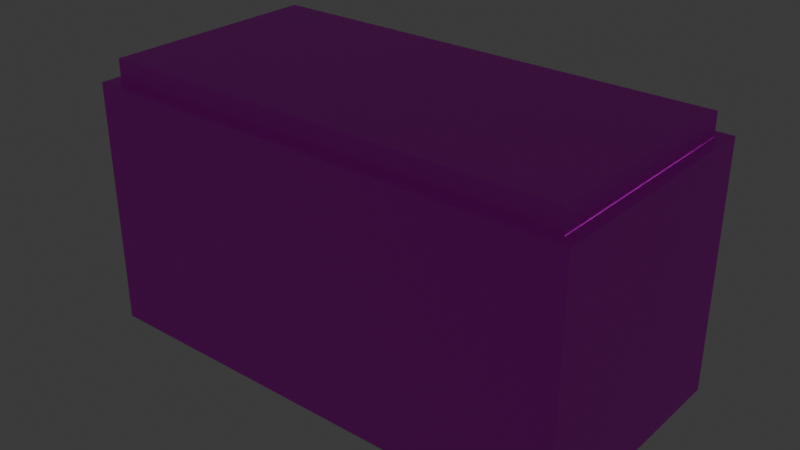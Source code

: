 # Source: alarm_clock.blend  (saved by Blender 4.0.36; exported with 4.5.12 LTS)
import bpy
from mathutils import Matrix  # noqa: F401  (used for matrix-valued properties, if any)

bpy.ops.wm.read_factory_settings(use_empty=True)
scene = bpy.context.scene
scene.name = 'Scene'

# ---- collections
col_collection = bpy.data.collections.new('Collection'); scene.collection.children.link(col_collection)

# ---- images (referenced by path relative to the original .blend; pixels are not part of the script)
import os
ASSET_DIR = os.environ.get("B2B_ASSET_DIR", "")  # directory of the original .blend (textures are referenced by path, not embedded)
HERE = os.path.dirname(os.path.abspath(__file__))  # packed textures are extracted next to this script under _unpacked/

def load_image(name, relpath, width, height, colorspace="sRGB"):
    """Load a texture the original file referenced (path relative to the .blend, or extracted next to this script)."""
    p = next((c for c in (os.path.join(HERE, relpath), os.path.join(ASSET_DIR, relpath)) if relpath and os.path.exists(c)), "")
    if p:
        img = bpy.data.images.load(p, check_existing=True)
        img.name = name
    else:  # same state as the original file: an image datablock whose file is absent (Cycles renders it pink)
        img = bpy.data.images.new(name, width, height)
        img.source = "FILE"
        img.filepath = "//" + (relpath or name)
    img.colorspace_settings.name = colorspace
    return img
img_untitled = load_image('Untitled', 'AlarmClock.png', 1024, 1024, 'sRGB')
img_untitled_001 = load_image('Untitled.001', 'AlarmFace.png', 1024, 1024, 'sRGB')

# ---- materials (node trees are filled in below, after node groups)
mat_material_001 = bpy.data.materials.new('Material.001')
mat_material_001.use_transparent_shadow = False
mat_clockface = bpy.data.materials.new('ClockFace')
mat_clockface.use_transparent_shadow = False

# ---- material node trees
mat_material_001.use_nodes = True; mat_material_001.node_tree.nodes.clear()
_N = mat_material_001.node_tree.nodes; _L = mat_material_001.node_tree.links
n0 = _N.new('ShaderNodeBsdfPrincipled'); n0.name = 'Principled BSDF'; n0.location = (10, 300)
n0.inputs[3].default_value = 1.45
n1 = _N.new('ShaderNodeOutputMaterial'); n1.name = 'Material Output'; n1.location = (300, 300)
n2 = _N.new('ShaderNodeTexImage'); n2.name = 'Image Texture'; n2.location = (-286, 300)
n2.image = img_untitled
n2.interpolation = 'Closest'
_L.new(n0.outputs[0], n1.inputs[0])
_L.new(n2.outputs[0], n0.inputs[0])
n1.is_active_output = True
mat_clockface.use_nodes = True; mat_clockface.node_tree.nodes.clear()
_N = mat_clockface.node_tree.nodes; _L = mat_clockface.node_tree.links
n0 = _N.new('ShaderNodeBsdfPrincipled'); n0.name = 'Principled BSDF'; n0.location = (10, 300)
n0.inputs[3].default_value = 1.45
n0.inputs[28].default_value = 2.0
n1 = _N.new('ShaderNodeOutputMaterial'); n1.name = 'Material Output'; n1.location = (300, 300)
n2 = _N.new('ShaderNodeTexImage'); n2.name = 'Image Texture'; n2.location = (-537, 292)
n2.image = img_untitled_001
n2.interpolation = 'Closest'
_L.new(n0.outputs[0], n1.inputs[0])
_L.new(n2.outputs[0], n0.inputs[0])
_L.new(n2.outputs[0], n0.inputs[27])
n1.is_active_output = True

# ---- world
world_world = bpy.data.worlds.new('World'); scene.world = world_world
world_world.use_nodes = True; world_world.node_tree.nodes.clear()
_N = world_world.node_tree.nodes; _L = world_world.node_tree.links
n0 = _N.new('ShaderNodeOutputWorld'); n0.name = 'World Output'; n0.location = (300, 300)
n1 = _N.new('ShaderNodeBackground'); n1.name = 'Background'; n1.location = (10, 300)
n1.inputs[0].default_value = (0.05088, 0.05088, 0.05088, 1.0)
_L.new(n1.outputs[0], n0.inputs[0])
n0.is_active_output = True
world_world.color = (0.05088, 0.05088, 0.05088)
world_world.use_sun_shadow = False
world_world.sun_shadow_jitter_overblur = 0.0

# ---- meshes
me_cube_001 = bpy.data.meshes.new('Cube.001')
me_cube_001.from_pydata([(-0.2336, -0.125, -0.1086), (-0.2379, -0.1129, 0.125), (-0.25, 0.125, -0.125), (-0.2379, 0.1129, 0.125), (0.2336, -0.125, -0.1086), (0.2379, -0.1129, 0.125), (0.25, 0.125, -0.125), (0.2379, 0.1129, 0.125), (-0.2336, -0.125, 0.1086), (-0.25, 0.125, 0.125), (0.25, 0.125, 0.125), (0.2336, -0.125, 0.1086), (-0.25, -0.125, -0.125), (-0.25, -0.125, 0.125), (0.25, -0.125, 0.125), (0.25, -0.125, -0.125), (-0.2336, -0.09527, -0.1086), (-0.2336, -0.09527, 0.1086), (0.2336, -0.09527, 0.1086), (0.2336, -0.09527, -0.1086)], [], [(12, 13, 9, 2), (2, 9, 10, 6), (6, 10, 14, 15), (0, 4, 19, 16), (2, 6, 15, 12), (1, 3, 9, 13), (3, 7, 10, 9), (7, 5, 14, 10), (5, 1, 13, 14), (0, 8, 13, 12), (11, 4, 15, 14), (4, 0, 12, 15), (8, 11, 14, 13), (8, 0, 16, 17), (11, 8, 17, 18), (4, 11, 18, 19)])
_uv = me_cube_001.uv_layers.new(name='UVMap')
_uv.uv.foreach_set('vector', [0.7502, 0.2501, 0.5002, 0.2501, 0.5002, 0.0001207, 0.7502, 0.0001207, 0.0001207, 0.5, 0.0001206, 0.2501, 0.5, 0.2501, 0.5, 0.5, 0.5002, 0.2503, 0.7502, 0.2503, 0.7502, 0.5002, 0.5002, 0.5002, 0.0165, 0.7663, 0.4836, 0.7663, 0.4836, 0.7663, 0.0165, 0.7663, 0.0001207, 0.5, 0.5, 0.5, 0.5, 0.7499, 0.0001206, 0.7499, 0.01222, 0.01222, 0.01222, 0.238, 0.0001206, 0.2501, 0.0001207, 0.0001207, 0.01222, 0.238, 0.4879, 0.238, 0.5, 0.2501, 0.0001206, 0.2501, 0.4879, 0.238, 0.4879, 0.01222, 0.5, 0.0001207, 0.5, 0.2501, 0.4879, 0.01222, 0.01222, 0.01222, 0.0001207, 0.0001207, 0.5, 0.0001207, 0.0165, 0.7663, 0.0165, 0.9835, 0.0001207, 0.9999, 0.0001206, 0.7499, 0.4836, 0.9835, 0.4836, 0.7663, 0.5, 0.7499, 0.5, 0.9999, 0.4836, 0.7663, 0.0165, 0.7663, 0.0001206, 0.7499, 0.5, 0.7499, 0.0165, 0.9835, 0.4836, 0.9835, 0.5, 0.9999, 0.0001207, 0.9999, 0.0165, 0.9835, 0.0165, 0.7663, 0.0165, 0.7663, 0.0165, 0.9835, 0.4836, 0.9835, 0.0165, 0.9835, 0.0165, 0.9835, 0.4836, 0.9835, 0.4836, 0.7663, 0.4836, 0.9835, 0.4836, 0.9835, 0.4836, 0.7663])
me_cube_001.materials.append(mat_material_001)
me_cube_001.materials.append(mat_clockface)
me_cube_001.update()
me_cube_002 = bpy.data.meshes.new('Cube.002')
me_cube_002.from_pydata([(-0.2379, -0.1129, -0.016), (-0.2379, 0.1129, -0.016), (0.2379, -0.1129, -0.016), (0.2379, 0.1129, -0.016), (-0.2372, -0.1129, 0.02239), (-0.2372, 0.1129, 0.02239), (0.2372, 0.1129, 0.02239), (0.2372, -0.1129, 0.02239), (0.0, 0.1129, -0.016), (0.0, -0.1129, -0.016), (0.0, 0.1129, 0.02239), (0.0, -0.1129, 0.02239)], [], [(2, 3, 6, 7), (10, 5, 4, 11), (1, 0, 4, 5), (9, 2, 7, 11), (8, 1, 5, 10), (3, 8, 10, 6), (0, 9, 11, 4), (6, 10, 11, 7)])
_uv = me_cube_002.uv_layers.new(name='UVMap')
_uv.uv.foreach_set('vector', [0.4879, 0.01222, 0.4879, 0.238, 0.4879, 0.238, 0.4879, 0.01222, 0.2501, 0.238, 0.01222, 0.238, 0.01222, 0.01222, 0.2501, 0.01222, 0.01222, 0.238, 0.01222, 0.01222, 0.01222, 0.01222, 0.01222, 0.238, 0.2501, 0.01222, 0.4879, 0.01222, 0.4879, 0.01222, 0.2501, 0.01222, 0.2501, 0.238, 0.01222, 0.238, 0.01222, 0.238, 0.2501, 0.238, 0.4879, 0.238, 0.2501, 0.238, 0.2501, 0.238, 0.4879, 0.238, 0.01222, 0.01222, 0.2501, 0.01222, 0.2501, 0.01222, 0.01222, 0.01222, 0.4879, 0.238, 0.2501, 0.238, 0.2501, 0.01222, 0.4879, 0.01222])
me_cube_002.materials.append(mat_material_001)
me_cube_002.update()
me_cube_003 = bpy.data.meshes.new('Cube.003')
me_cube_003.from_pydata([(-0.2336, -0.09527, -0.1086), (-0.2336, -0.09527, 0.1086), (0.2336, -0.09527, 0.1086), (0.2336, -0.09527, -0.1086)], [], [(3, 2, 1, 0)])
me_cube_003.polygons.foreach_set('material_index', [1])
_uv = me_cube_003.uv_layers.new(name='UVMap')
_uv.uv.foreach_set('vector', [1.0, 0.0, 1.0, 1.0, 0.0, 1.0, 0.0, 0.0])
me_cube_003.materials.append(mat_material_001)
me_cube_003.materials.append(mat_clockface)
me_cube_003.update()

# ---- objects
ob_cube = bpy.data.objects.new('Cube', me_cube_001)
ob_cube_001 = bpy.data.objects.new('Cube.001', me_cube_002)
ob_cube_002 = bpy.data.objects.new('Cube.002', me_cube_003)

# ---- transforms, parenting, visibility, modifiers, constraints
ob_cube.location = (0.0, 0.0, 0.0)
ob_cube.rotation_euler = (0.0, -0.0, 3.142)
ob_cube_001.location = (0.0, 0.0, 0.125)
ob_cube_001.rotation_euler = (0.0, -0.0, 3.142)
ob_cube_002.location = (0.0, 0.0, 0.0)
ob_cube_002.rotation_euler = (0.0, -0.0, 3.142)

# ---- collection membership
col_collection.objects.link(ob_cube)
col_collection.objects.link(ob_cube_001)
col_collection.objects.link(ob_cube_002)

# ---- scene / render settings (as saved in the file)
scene.frame_start = 1; scene.frame_end = 250; scene.frame_set(1)
scene.render.engine = 'BLENDER_EEVEE_NEXT'
scene.cycles.sampling_pattern = 'TABULATED_SOBOL'
bpy.context.view_layer.update()

# ---- added for rendering (the .blend has no active camera): camera
cam_auto = bpy.data.cameras.new('AutoCamera')
cam_auto.lens = 50.0
cam_auto.sensor_width = 36.0
cam_auto.clip_end = 1000.0
ob_auto_camera = bpy.data.objects.new('AutoCamera', cam_auto)
scene.collection.objects.link(ob_auto_camera)
ob_auto_camera.location = (0.575351, -0.690421, 0.471477)
ob_auto_camera.rotation_euler = (1.09748, -7.21219e-08, 0.694738)
scene.camera = ob_auto_camera
bpy.context.view_layer.update()

